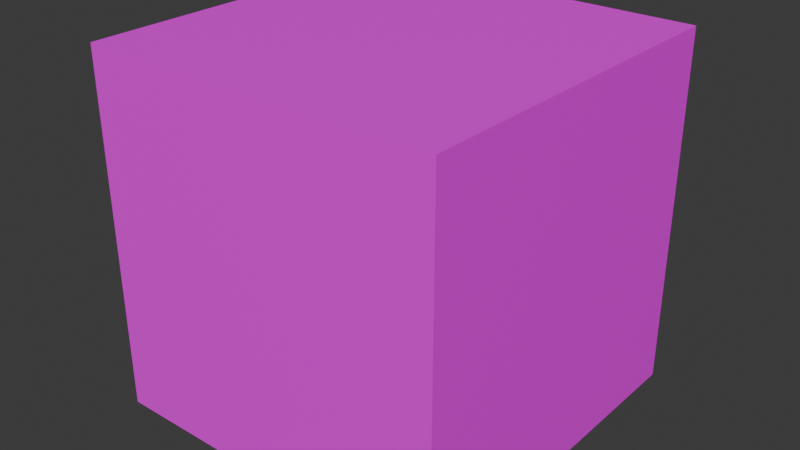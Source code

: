 # Source: Chair.blend  (saved by Blender 5.1.30; exported with 4.5.12 LTS)
import bpy
from mathutils import Matrix  # noqa: F401  (used for matrix-valued properties, if any)

bpy.ops.wm.read_factory_settings(use_empty=True)
scene = bpy.context.scene
scene.name = 'Scene'

# ---- collections
col_collection = bpy.data.collections.new('Collection'); scene.collection.children.link(col_collection)

# ---- images (referenced by path relative to the original .blend; pixels are not part of the script)
import os
ASSET_DIR = os.environ.get("B2B_ASSET_DIR", "")  # directory of the original .blend (textures are referenced by path, not embedded)
HERE = os.path.dirname(os.path.abspath(__file__))  # packed textures are extracted next to this script under _unpacked/

def load_image(name, relpath, width, height, colorspace="sRGB"):
    """Load a texture the original file referenced (path relative to the .blend, or extracted next to this script)."""
    p = next((c for c in (os.path.join(HERE, relpath), os.path.join(ASSET_DIR, relpath)) if relpath and os.path.exists(c)), "")
    if p:
        img = bpy.data.images.load(p, check_existing=True)
        img.name = name
    else:  # same state as the original file: an image datablock whose file is absent (Cycles renders it pink)
        img = bpy.data.images.new(name, width, height)
        img.source = "FILE"
        img.filepath = "//" + (relpath or name)
    img.colorspace_settings.name = colorspace
    return img
img_box_base_color = load_image('Box Base Color', 'Box Base Color.png', 1024, 1024, 'sRGB')

# ---- materials (node trees are filled in below, after node groups)
mat_box = bpy.data.materials.new('Box')

# ---- material node trees
mat_box.use_nodes = True; mat_box.node_tree.nodes.clear()
_N = mat_box.node_tree.nodes; _L = mat_box.node_tree.links
n0 = _N.new('ShaderNodeBsdfPrincipled'); n0.name = 'Principled BSDF'; n0.location = (-200, 100)
n1 = _N.new('ShaderNodeOutputMaterial'); n1.name = 'Material Output'; n1.location = (200, 100)
n2 = _N.new('ShaderNodeTexImage'); n2.name = 'Image Texture'; n2.location = (-490, 80)
n2.image = img_box_base_color
_L.new(n0.outputs[0], n1.inputs[0])
_L.new(n2.outputs[0], n0.inputs[0])
n1.is_active_output = True

# ---- world
world_world = bpy.data.worlds.new('World'); scene.world = world_world
world_world.use_nodes = True; world_world.node_tree.nodes.clear()
_N = world_world.node_tree.nodes; _L = world_world.node_tree.links
n0 = _N.new('ShaderNodeOutputWorld'); n0.name = 'World Output'; n0.location = (200, 100)
n1 = _N.new('ShaderNodeBackground'); n1.name = 'Background'; n1.location = (-200, 100)
n1.inputs[0].default_value = (0.05088, 0.05088, 0.05088, 1.0)
_L.new(n1.outputs[0], n0.inputs[0])
n0.is_active_output = True
world_world.color = (0.05088, 0.05088, 0.05088)
world_world.sun_shadow_jitter_overblur = 0.0

# ---- meshes
me_cube_001 = bpy.data.meshes.new('Cube.001')
me_cube_001.from_pydata([(-1.0, -1.0, -1.0), (-1.0, -1.0, 1.0), (-1.0, 1.0, -1.0), (-1.0, 1.0, 1.0), (1.0, -1.0, -1.0), (1.0, -1.0, 1.0), (1.0, 1.0, -1.0), (1.0, 1.0, 1.0)], [], [(0, 1, 3, 2), (2, 3, 7, 6), (6, 7, 5, 4), (4, 5, 1, 0), (2, 6, 4, 0), (7, 3, 1, 5)])
_uv = me_cube_001.uv_layers.new(name='UVMap')
_uv.uv.foreach_set('vector', [0.3333, 0.3333, 1.457e-08, 0.3333, 3.974e-08, 3e-15, 0.3333, 2.517e-08, 0.3333, 0.6667, 9.273e-09, 0.6667, 3.444e-08, 0.3333, 0.3333, 0.3333, 0.6667, 0.3333, 0.3333, 0.3333, 0.3333, 5.298e-09, 0.6667, 3.046e-08, 0.6667, 0.6667, 0.3333, 0.6667, 0.3333, 0.3333, 0.6667, 0.3333, 0.3333, 0.6667, 0.3333, 1.0, 3.975e-09, 1.0, 2.914e-08, 0.6667, 0.6667, 0.6667, 0.6667, 1.0, 0.3333, 1.0, 0.3333, 0.6667])
me_cube_001.materials.append(mat_box)
me_cube_001.update()

# ---- objects
ob_cube = bpy.data.objects.new('Cube', me_cube_001)

# ---- transforms, parenting, visibility, modifiers, constraints
ob_cube.location = (0.0, 0.0, 0.3534)
ob_cube.scale = (0.35, 0.35, 0.35)

# ---- collection membership
col_collection.objects.link(ob_cube)

# ---- scene / render settings (as saved in the file)
scene.frame_start = 1; scene.frame_end = 250; scene.frame_set(0)
scene.render.engine = 'CYCLES'
scene.render.bake_bias = 0.0
scene.render.bake_samples = 0
scene.cycles.sampling_pattern = 'TABULATED_SOBOL'
scene.eevee.use_volume_custom_range = False
bpy.context.view_layer.update()

# ---- added for rendering (the .blend has no active camera and no usable light): camera, sun
cam_auto = bpy.data.cameras.new('AutoCamera')
cam_auto.lens = 50.0
cam_auto.sensor_width = 36.0
cam_auto.clip_end = 1000.0
ob_auto_camera = bpy.data.objects.new('AutoCamera', cam_auto)
scene.collection.objects.link(ob_auto_camera)
ob_auto_camera.location = (1.12178, -1.34613, 1.25081)
ob_auto_camera.rotation_euler = (1.09748, -7.21219e-08, 0.694738)
scene.camera = ob_auto_camera
light_auto_sun = bpy.data.lights.new('AutoSun', 'SUN')
light_auto_sun.energy = 3.0
light_auto_sun.angle = 0.0523599
ob_auto_sun = bpy.data.objects.new('AutoSun', light_auto_sun)
scene.collection.objects.link(ob_auto_sun)
ob_auto_sun.rotation_euler = (0.872665, 0.174533, 0.523599)
bpy.context.view_layer.update()
